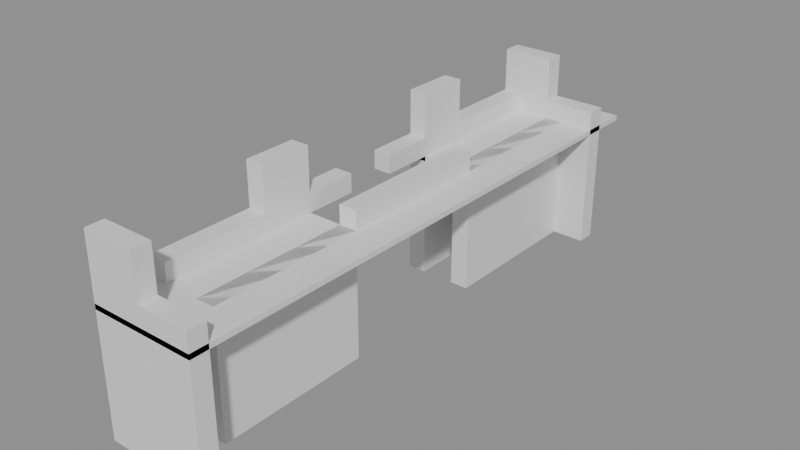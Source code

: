 # Source: building_lego.blend  (saved by Blender 5.0.119; exported with 4.5.12 LTS)
import bpy
from mathutils import Matrix  # noqa: F401  (used for matrix-valued properties, if any)

bpy.ops.wm.read_factory_settings(use_empty=True)
scene = bpy.context.scene
scene.name = 'Scene'

# ---- collections
col_01_paredes_externas = bpy.data.collections.new('01_Paredes_Externas'); scene.collection.children.link(col_01_paredes_externas)
col_03_pisos_escadas = bpy.data.collections.new('03_Pisos_Escadas'); scene.collection.children.link(col_03_pisos_escadas)

# ---- materials (node trees are filled in below, after node groups)
mat_mat_parede_externa = bpy.data.materials.new('Mat_Parede_Externa')
mat_mat_pisos = bpy.data.materials.new('Mat_Pisos')

# ---- material node trees
mat_mat_parede_externa.use_nodes = True; mat_mat_parede_externa.node_tree.nodes.clear()
_N = mat_mat_parede_externa.node_tree.nodes; _L = mat_mat_parede_externa.node_tree.links
n0 = _N.new('ShaderNodeBsdfPrincipled'); n0.name = 'BSDF - Pré-fundamentado'; n0.location = (-200, 100)
n1 = _N.new('ShaderNodeOutputMaterial'); n1.name = 'Saída de material'; n1.location = (200, 100)
_L.new(n0.outputs[0], n1.inputs[0])
n1.is_active_output = True
mat_mat_pisos.use_nodes = True; mat_mat_pisos.node_tree.nodes.clear()
_N = mat_mat_pisos.node_tree.nodes; _L = mat_mat_pisos.node_tree.links
n0 = _N.new('ShaderNodeBsdfPrincipled'); n0.name = 'BSDF - Pré-fundamentado'; n0.location = (-200, 100)
n1 = _N.new('ShaderNodeOutputMaterial'); n1.name = 'Saída de material'; n1.location = (200, 100)
_L.new(n0.outputs[0], n1.inputs[0])
n1.is_active_output = True

# ---- meshes
me_bloco_sandstone_wall_1614_1718_z30 = bpy.data.meshes.new('Bloco_sandstone_wall_1614_1718_z30')
me_bloco_sandstone_wall_1614_1718_z30.from_pydata([(-0.5, -0.175, -1.2), (0.5, -0.175, -1.2), (0.5, 0.175, -1.2), (-0.5, 0.175, -1.2), (-0.5, -0.175, 1.2), (0.5, -0.175, 1.2), (0.5, 0.175, 1.2), (-0.5, 0.175, 1.2)], [], [(0, 1, 2, 3), (4, 7, 6, 5), (0, 4, 5, 1), (2, 6, 7, 3), (0, 3, 7, 4), (1, 5, 6, 2)])
me_bloco_sandstone_wall_1614_1718_z30.materials.append(mat_mat_parede_externa)
me_bloco_sandstone_wall_1614_1718_z30.update()
me_bloco_sandstone_wall_1614_1718_z50 = bpy.data.meshes.new('Bloco_sandstone_wall_1614_1718_z50')
me_bloco_sandstone_wall_1614_1718_z50.from_pydata([(-0.5, -0.175, -0.6), (0.5, -0.175, -0.6), (0.5, 0.175, -0.6), (-0.5, 0.175, -0.6), (-0.5, -0.175, 0.6), (0.5, -0.175, 0.6), (0.5, 0.175, 0.6), (-0.5, 0.175, 0.6)], [], [(0, 1, 2, 3), (4, 7, 6, 5), (0, 4, 5, 1), (2, 6, 7, 3), (0, 3, 7, 4), (1, 5, 6, 2)])
me_bloco_sandstone_wall_1614_1718_z50.materials.append(mat_mat_parede_externa)
me_bloco_sandstone_wall_1614_1718_z50.update()
me_bloco_sandstone_wall_1615_1718_z30 = bpy.data.meshes.new('Bloco_sandstone_wall_1615_1718_z30')
me_bloco_sandstone_wall_1615_1718_z30.from_pydata([(-0.5, -0.175, -1.2), (0.5, -0.175, -1.2), (0.5, 0.175, -1.2), (-0.5, 0.175, -1.2), (-0.5, -0.175, 1.2), (0.5, -0.175, 1.2), (0.5, 0.175, 1.2), (-0.5, 0.175, 1.2)], [], [(0, 1, 2, 3), (4, 7, 6, 5), (0, 4, 5, 1), (2, 6, 7, 3), (0, 3, 7, 4), (1, 5, 6, 2)])
me_bloco_sandstone_wall_1615_1718_z30.materials.append(mat_mat_parede_externa)
me_bloco_sandstone_wall_1615_1718_z30.update()
me_bloco_sandstone_wall_1615_1718_z50 = bpy.data.meshes.new('Bloco_sandstone_wall_1615_1718_z50')
me_bloco_sandstone_wall_1615_1718_z50.from_pydata([(-0.5, -0.175, -0.18), (0.5, -0.175, -0.18), (0.5, 0.175, -0.18), (-0.5, 0.175, -0.18), (-0.5, -0.175, 0.18), (0.5, -0.175, 0.18), (0.5, 0.175, 0.18), (-0.5, 0.175, 0.18)], [], [(0, 1, 2, 3), (4, 7, 6, 5), (0, 4, 5, 1), (2, 6, 7, 3), (0, 3, 7, 4), (1, 5, 6, 2)])
me_bloco_sandstone_wall_1615_1718_z50.materials.append(mat_mat_parede_externa)
me_bloco_sandstone_wall_1615_1718_z50.update()
me_bloco_sandstone_wall_1614_1728_z30 = bpy.data.meshes.new('Bloco_sandstone_wall_1614_1728_z30')
me_bloco_sandstone_wall_1614_1728_z30.from_pydata([(-0.5, -0.175, -1.2), (0.5, -0.175, -1.2), (0.5, 0.175, -1.2), (-0.5, 0.175, -1.2), (-0.5, -0.175, 1.2), (0.5, -0.175, 1.2), (0.5, 0.175, 1.2), (-0.5, 0.175, 1.2)], [], [(0, 1, 2, 3), (4, 7, 6, 5), (0, 4, 5, 1), (2, 6, 7, 3), (0, 3, 7, 4), (1, 5, 6, 2)])
me_bloco_sandstone_wall_1614_1728_z30.materials.append(mat_mat_parede_externa)
me_bloco_sandstone_wall_1614_1728_z30.update()
me_bloco_sandstone_wall_1614_1728_z50 = bpy.data.meshes.new('Bloco_sandstone_wall_1614_1728_z50')
me_bloco_sandstone_wall_1614_1728_z50.from_pydata([(-0.5, -0.175, -0.6), (0.5, -0.175, -0.6), (0.5, 0.175, -0.6), (-0.5, 0.175, -0.6), (-0.5, -0.175, 0.6), (0.5, -0.175, 0.6), (0.5, 0.175, 0.6), (-0.5, 0.175, 0.6)], [], [(0, 1, 2, 3), (4, 7, 6, 5), (0, 4, 5, 1), (2, 6, 7, 3), (0, 3, 7, 4), (1, 5, 6, 2)])
me_bloco_sandstone_wall_1614_1728_z50.materials.append(mat_mat_parede_externa)
me_bloco_sandstone_wall_1614_1728_z50.update()
me_bloco_sandstone_wall_1615_1728_z30 = bpy.data.meshes.new('Bloco_sandstone_wall_1615_1728_z30')
me_bloco_sandstone_wall_1615_1728_z30.from_pydata([(-0.5, -0.175, -1.2), (0.5, -0.175, -1.2), (0.5, 0.175, -1.2), (-0.5, 0.175, -1.2), (-0.5, -0.175, 1.2), (0.5, -0.175, 1.2), (0.5, 0.175, 1.2), (-0.5, 0.175, 1.2)], [], [(0, 1, 2, 3), (4, 7, 6, 5), (0, 4, 5, 1), (2, 6, 7, 3), (0, 3, 7, 4), (1, 5, 6, 2)])
me_bloco_sandstone_wall_1615_1728_z30.materials.append(mat_mat_parede_externa)
me_bloco_sandstone_wall_1615_1728_z30.update()
me_bloco_sandstone_wall_1615_1728_z50 = bpy.data.meshes.new('Bloco_sandstone_wall_1615_1728_z50')
me_bloco_sandstone_wall_1615_1728_z50.from_pydata([(-0.5, -0.175, -0.18), (0.5, -0.175, -0.18), (0.5, 0.175, -0.18), (-0.5, 0.175, -0.18), (-0.5, -0.175, 0.18), (0.5, -0.175, 0.18), (0.5, 0.175, 0.18), (-0.5, 0.175, 0.18)], [], [(0, 1, 2, 3), (4, 7, 6, 5), (0, 4, 5, 1), (2, 6, 7, 3), (0, 3, 7, 4), (1, 5, 6, 2)])
me_bloco_sandstone_wall_1615_1728_z50.materials.append(mat_mat_parede_externa)
me_bloco_sandstone_wall_1615_1728_z50.update()
me_bloco_sandstone_wall_1614_1719_z30 = bpy.data.meshes.new('Bloco_sandstone_wall_1614_1719_z30')
me_bloco_sandstone_wall_1614_1719_z30.from_pydata([(-0.175, -0.5, -1.2), (0.175, -0.5, -1.2), (0.175, 0.5, -1.2), (-0.175, 0.5, -1.2), (-0.175, -0.5, 1.2), (0.175, -0.5, 1.2), (0.175, 0.5, 1.2), (-0.175, 0.5, 1.2)], [], [(0, 1, 2, 3), (4, 7, 6, 5), (0, 4, 5, 1), (2, 6, 7, 3), (0, 3, 7, 4), (1, 5, 6, 2)])
me_bloco_sandstone_wall_1614_1719_z30.materials.append(mat_mat_parede_externa)
me_bloco_sandstone_wall_1614_1719_z30.update()
me_bloco_sandstone_wall_1614_1719_z50 = bpy.data.meshes.new('Bloco_sandstone_wall_1614_1719_z50')
me_bloco_sandstone_wall_1614_1719_z50.from_pydata([(-0.175, -0.5, -0.18), (0.175, -0.5, -0.18), (0.175, 0.5, -0.18), (-0.175, 0.5, -0.18), (-0.175, -0.5, 0.18), (0.175, -0.5, 0.18), (0.175, 0.5, 0.18), (-0.175, 0.5, 0.18)], [], [(0, 1, 2, 3), (4, 7, 6, 5), (0, 4, 5, 1), (2, 6, 7, 3), (0, 3, 7, 4), (1, 5, 6, 2)])
me_bloco_sandstone_wall_1614_1719_z50.materials.append(mat_mat_parede_externa)
me_bloco_sandstone_wall_1614_1719_z50.update()
me_bloco_sandstone_wall_1614_1720_z30 = bpy.data.meshes.new('Bloco_sandstone_wall_1614_1720_z30')
me_bloco_sandstone_wall_1614_1720_z30.from_pydata([(-0.175, -0.5, -1.2), (0.175, -0.5, -1.2), (0.175, 0.5, -1.2), (-0.175, 0.5, -1.2), (-0.175, -0.5, 1.2), (0.175, -0.5, 1.2), (0.175, 0.5, 1.2), (-0.175, 0.5, 1.2)], [], [(0, 1, 2, 3), (4, 7, 6, 5), (0, 4, 5, 1), (2, 6, 7, 3), (0, 3, 7, 4), (1, 5, 6, 2)])
me_bloco_sandstone_wall_1614_1720_z30.materials.append(mat_mat_parede_externa)
me_bloco_sandstone_wall_1614_1720_z30.update()
me_bloco_sandstone_wall_1614_1720_z50 = bpy.data.meshes.new('Bloco_sandstone_wall_1614_1720_z50')
me_bloco_sandstone_wall_1614_1720_z50.from_pydata([(-0.175, -0.5, -0.18), (0.175, -0.5, -0.18), (0.175, 0.5, -0.18), (-0.175, 0.5, -0.18), (-0.175, -0.5, 0.18), (0.175, -0.5, 0.18), (0.175, 0.5, 0.18), (-0.175, 0.5, 0.18)], [], [(0, 1, 2, 3), (4, 7, 6, 5), (0, 4, 5, 1), (2, 6, 7, 3), (0, 3, 7, 4), (1, 5, 6, 2)])
me_bloco_sandstone_wall_1614_1720_z50.materials.append(mat_mat_parede_externa)
me_bloco_sandstone_wall_1614_1720_z50.update()
me_bloco_sandstone_wall_1614_1721_z30 = bpy.data.meshes.new('Bloco_sandstone_wall_1614_1721_z30')
me_bloco_sandstone_wall_1614_1721_z30.from_pydata([(-0.175, -0.5, -1.2), (0.175, -0.5, -1.2), (0.175, 0.5, -1.2), (-0.175, 0.5, -1.2), (-0.175, -0.5, 1.2), (0.175, -0.5, 1.2), (0.175, 0.5, 1.2), (-0.175, 0.5, 1.2)], [], [(0, 1, 2, 3), (4, 7, 6, 5), (0, 4, 5, 1), (2, 6, 7, 3), (0, 3, 7, 4), (1, 5, 6, 2)])
me_bloco_sandstone_wall_1614_1721_z30.materials.append(mat_mat_parede_externa)
me_bloco_sandstone_wall_1614_1721_z30.update()
me_bloco_sandstone_wall_1614_1721_z50 = bpy.data.meshes.new('Bloco_sandstone_wall_1614_1721_z50')
me_bloco_sandstone_wall_1614_1721_z50.from_pydata([(-0.175, -0.5, -0.6), (0.175, -0.5, -0.6), (0.175, 0.5, -0.6), (-0.175, 0.5, -0.6), (-0.175, -0.5, 0.6), (0.175, -0.5, 0.6), (0.175, 0.5, 0.6), (-0.175, 0.5, 0.6)], [], [(0, 1, 2, 3), (4, 7, 6, 5), (0, 4, 5, 1), (2, 6, 7, 3), (0, 3, 7, 4), (1, 5, 6, 2)])
me_bloco_sandstone_wall_1614_1721_z50.materials.append(mat_mat_parede_externa)
me_bloco_sandstone_wall_1614_1721_z50.update()
me_bloco_sandstone_wall_1614_1722_z50 = bpy.data.meshes.new('Bloco_sandstone_wall_1614_1722_z50')
me_bloco_sandstone_wall_1614_1722_z50.from_pydata([(-0.175, -0.5, -0.18), (0.175, -0.5, -0.18), (0.175, 0.5, -0.18), (-0.175, 0.5, -0.18), (-0.175, -0.5, 0.18), (0.175, -0.5, 0.18), (0.175, 0.5, 0.18), (-0.175, 0.5, 0.18)], [], [(0, 1, 2, 3), (4, 7, 6, 5), (0, 4, 5, 1), (2, 6, 7, 3), (0, 3, 7, 4), (1, 5, 6, 2)])
me_bloco_sandstone_wall_1614_1722_z50.materials.append(mat_mat_parede_externa)
me_bloco_sandstone_wall_1614_1722_z50.update()
me_bloco_sandstone_wall_1614_1724_z50 = bpy.data.meshes.new('Bloco_sandstone_wall_1614_1724_z50')
me_bloco_sandstone_wall_1614_1724_z50.from_pydata([(-0.175, -0.5, -0.18), (0.175, -0.5, -0.18), (0.175, 0.5, -0.18), (-0.175, 0.5, -0.18), (-0.175, -0.5, 0.18), (0.175, -0.5, 0.18), (0.175, 0.5, 0.18), (-0.175, 0.5, 0.18)], [], [(0, 1, 2, 3), (4, 7, 6, 5), (0, 4, 5, 1), (2, 6, 7, 3), (0, 3, 7, 4), (1, 5, 6, 2)])
me_bloco_sandstone_wall_1614_1724_z50.materials.append(mat_mat_parede_externa)
me_bloco_sandstone_wall_1614_1724_z50.update()
me_bloco_sandstone_wall_1614_1725_z30 = bpy.data.meshes.new('Bloco_sandstone_wall_1614_1725_z30')
me_bloco_sandstone_wall_1614_1725_z30.from_pydata([(-0.175, -0.5, -1.2), (0.175, -0.5, -1.2), (0.175, 0.5, -1.2), (-0.175, 0.5, -1.2), (-0.175, -0.5, 1.2), (0.175, -0.5, 1.2), (0.175, 0.5, 1.2), (-0.175, 0.5, 1.2)], [], [(0, 1, 2, 3), (4, 7, 6, 5), (0, 4, 5, 1), (2, 6, 7, 3), (0, 3, 7, 4), (1, 5, 6, 2)])
me_bloco_sandstone_wall_1614_1725_z30.materials.append(mat_mat_parede_externa)
me_bloco_sandstone_wall_1614_1725_z30.update()
me_bloco_sandstone_wall_1614_1725_z50 = bpy.data.meshes.new('Bloco_sandstone_wall_1614_1725_z50')
me_bloco_sandstone_wall_1614_1725_z50.from_pydata([(-0.175, -0.5, -0.6), (0.175, -0.5, -0.6), (0.175, 0.5, -0.6), (-0.175, 0.5, -0.6), (-0.175, -0.5, 0.6), (0.175, -0.5, 0.6), (0.175, 0.5, 0.6), (-0.175, 0.5, 0.6)], [], [(0, 1, 2, 3), (4, 7, 6, 5), (0, 4, 5, 1), (2, 6, 7, 3), (0, 3, 7, 4), (1, 5, 6, 2)])
me_bloco_sandstone_wall_1614_1725_z50.materials.append(mat_mat_parede_externa)
me_bloco_sandstone_wall_1614_1725_z50.update()
me_bloco_sandstone_wall_1614_1726_z30 = bpy.data.meshes.new('Bloco_sandstone_wall_1614_1726_z30')
me_bloco_sandstone_wall_1614_1726_z30.from_pydata([(-0.175, -0.5, -1.2), (0.175, -0.5, -1.2), (0.175, 0.5, -1.2), (-0.175, 0.5, -1.2), (-0.175, -0.5, 1.2), (0.175, -0.5, 1.2), (0.175, 0.5, 1.2), (-0.175, 0.5, 1.2)], [], [(0, 1, 2, 3), (4, 7, 6, 5), (0, 4, 5, 1), (2, 6, 7, 3), (0, 3, 7, 4), (1, 5, 6, 2)])
me_bloco_sandstone_wall_1614_1726_z30.materials.append(mat_mat_parede_externa)
me_bloco_sandstone_wall_1614_1726_z30.update()
me_bloco_sandstone_wall_1614_1726_z50 = bpy.data.meshes.new('Bloco_sandstone_wall_1614_1726_z50')
me_bloco_sandstone_wall_1614_1726_z50.from_pydata([(-0.175, -0.5, -0.18), (0.175, -0.5, -0.18), (0.175, 0.5, -0.18), (-0.175, 0.5, -0.18), (-0.175, -0.5, 0.18), (0.175, -0.5, 0.18), (0.175, 0.5, 0.18), (-0.175, 0.5, 0.18)], [], [(0, 1, 2, 3), (4, 7, 6, 5), (0, 4, 5, 1), (2, 6, 7, 3), (0, 3, 7, 4), (1, 5, 6, 2)])
me_bloco_sandstone_wall_1614_1726_z50.materials.append(mat_mat_parede_externa)
me_bloco_sandstone_wall_1614_1726_z50.update()
me_bloco_sandstone_wall_1614_1727_z30 = bpy.data.meshes.new('Bloco_sandstone_wall_1614_1727_z30')
me_bloco_sandstone_wall_1614_1727_z30.from_pydata([(-0.175, -0.5, -1.2), (0.175, -0.5, -1.2), (0.175, 0.5, -1.2), (-0.175, 0.5, -1.2), (-0.175, -0.5, 1.2), (0.175, -0.5, 1.2), (0.175, 0.5, 1.2), (-0.175, 0.5, 1.2)], [], [(0, 1, 2, 3), (4, 7, 6, 5), (0, 4, 5, 1), (2, 6, 7, 3), (0, 3, 7, 4), (1, 5, 6, 2)])
me_bloco_sandstone_wall_1614_1727_z30.materials.append(mat_mat_parede_externa)
me_bloco_sandstone_wall_1614_1727_z30.update()
me_bloco_sandstone_wall_1614_1727_z50 = bpy.data.meshes.new('Bloco_sandstone_wall_1614_1727_z50')
me_bloco_sandstone_wall_1614_1727_z50.from_pydata([(-0.175, -0.5, -0.18), (0.175, -0.5, -0.18), (0.175, 0.5, -0.18), (-0.175, 0.5, -0.18), (-0.175, -0.5, 0.18), (0.175, -0.5, 0.18), (0.175, 0.5, 0.18), (-0.175, 0.5, 0.18)], [], [(0, 1, 2, 3), (4, 7, 6, 5), (0, 4, 5, 1), (2, 6, 7, 3), (0, 3, 7, 4), (1, 5, 6, 2)])
me_bloco_sandstone_wall_1614_1727_z50.materials.append(mat_mat_parede_externa)
me_bloco_sandstone_wall_1614_1727_z50.update()
me_bloco_sandstone_wall_1615_1719_z30 = bpy.data.meshes.new('Bloco_sandstone_wall_1615_1719_z30')
me_bloco_sandstone_wall_1615_1719_z30.from_pydata([(-0.175, -0.5, -1.2), (0.175, -0.5, -1.2), (0.175, 0.5, -1.2), (-0.175, 0.5, -1.2), (-0.175, -0.5, 1.2), (0.175, -0.5, 1.2), (0.175, 0.5, 1.2), (-0.175, 0.5, 1.2)], [], [(0, 1, 2, 3), (4, 7, 6, 5), (0, 4, 5, 1), (2, 6, 7, 3), (0, 3, 7, 4), (1, 5, 6, 2)])
me_bloco_sandstone_wall_1615_1719_z30.materials.append(mat_mat_parede_externa)
me_bloco_sandstone_wall_1615_1719_z30.update()
me_bloco_sandstone_wall_1615_1720_z30 = bpy.data.meshes.new('Bloco_sandstone_wall_1615_1720_z30')
me_bloco_sandstone_wall_1615_1720_z30.from_pydata([(-0.175, -0.5, -1.2), (0.175, -0.5, -1.2), (0.175, 0.5, -1.2), (-0.175, 0.5, -1.2), (-0.175, -0.5, 1.2), (0.175, -0.5, 1.2), (0.175, 0.5, 1.2), (-0.175, 0.5, 1.2)], [], [(0, 1, 2, 3), (4, 7, 6, 5), (0, 4, 5, 1), (2, 6, 7, 3), (0, 3, 7, 4), (1, 5, 6, 2)])
me_bloco_sandstone_wall_1615_1720_z30.materials.append(mat_mat_parede_externa)
me_bloco_sandstone_wall_1615_1720_z30.update()
me_bloco_sandstone_wall_1615_1721_z30 = bpy.data.meshes.new('Bloco_sandstone_wall_1615_1721_z30')
me_bloco_sandstone_wall_1615_1721_z30.from_pydata([(-0.175, -0.5, -1.2), (0.175, -0.5, -1.2), (0.175, 0.5, -1.2), (-0.175, 0.5, -1.2), (-0.175, -0.5, 1.2), (0.175, -0.5, 1.2), (0.175, 0.5, 1.2), (-0.175, 0.5, 1.2)], [], [(0, 1, 2, 3), (4, 7, 6, 5), (0, 4, 5, 1), (2, 6, 7, 3), (0, 3, 7, 4), (1, 5, 6, 2)])
me_bloco_sandstone_wall_1615_1721_z30.materials.append(mat_mat_parede_externa)
me_bloco_sandstone_wall_1615_1721_z30.update()
me_bloco_sandstone_wall_1615_1722_z50 = bpy.data.meshes.new('Bloco_sandstone_wall_1615_1722_z50')
me_bloco_sandstone_wall_1615_1722_z50.from_pydata([(-0.175, -0.5, -0.18), (0.175, -0.5, -0.18), (0.175, 0.5, -0.18), (-0.175, 0.5, -0.18), (-0.175, -0.5, 0.18), (0.175, -0.5, 0.18), (0.175, 0.5, 0.18), (-0.175, 0.5, 0.18)], [], [(0, 1, 2, 3), (4, 7, 6, 5), (0, 4, 5, 1), (2, 6, 7, 3), (0, 3, 7, 4), (1, 5, 6, 2)])
me_bloco_sandstone_wall_1615_1722_z50.materials.append(mat_mat_parede_externa)
me_bloco_sandstone_wall_1615_1722_z50.update()
me_bloco_sandstone_wall_1615_1723_z50 = bpy.data.meshes.new('Bloco_sandstone_wall_1615_1723_z50')
me_bloco_sandstone_wall_1615_1723_z50.from_pydata([(-0.175, -0.5, -0.18), (0.175, -0.5, -0.18), (0.175, 0.5, -0.18), (-0.175, 0.5, -0.18), (-0.175, -0.5, 0.18), (0.175, -0.5, 0.18), (0.175, 0.5, 0.18), (-0.175, 0.5, 0.18)], [], [(0, 1, 2, 3), (4, 7, 6, 5), (0, 4, 5, 1), (2, 6, 7, 3), (0, 3, 7, 4), (1, 5, 6, 2)])
me_bloco_sandstone_wall_1615_1723_z50.materials.append(mat_mat_parede_externa)
me_bloco_sandstone_wall_1615_1723_z50.update()
me_bloco_sandstone_wall_1615_1724_z50 = bpy.data.meshes.new('Bloco_sandstone_wall_1615_1724_z50')
me_bloco_sandstone_wall_1615_1724_z50.from_pydata([(-0.175, -0.5, -0.18), (0.175, -0.5, -0.18), (0.175, 0.5, -0.18), (-0.175, 0.5, -0.18), (-0.175, -0.5, 0.18), (0.175, -0.5, 0.18), (0.175, 0.5, 0.18), (-0.175, 0.5, 0.18)], [], [(0, 1, 2, 3), (4, 7, 6, 5), (0, 4, 5, 1), (2, 6, 7, 3), (0, 3, 7, 4), (1, 5, 6, 2)])
me_bloco_sandstone_wall_1615_1724_z50.materials.append(mat_mat_parede_externa)
me_bloco_sandstone_wall_1615_1724_z50.update()
me_bloco_sandstone_wall_1615_1725_z30 = bpy.data.meshes.new('Bloco_sandstone_wall_1615_1725_z30')
me_bloco_sandstone_wall_1615_1725_z30.from_pydata([(-0.175, -0.5, -1.2), (0.175, -0.5, -1.2), (0.175, 0.5, -1.2), (-0.175, 0.5, -1.2), (-0.175, -0.5, 1.2), (0.175, -0.5, 1.2), (0.175, 0.5, 1.2), (-0.175, 0.5, 1.2)], [], [(0, 1, 2, 3), (4, 7, 6, 5), (0, 4, 5, 1), (2, 6, 7, 3), (0, 3, 7, 4), (1, 5, 6, 2)])
me_bloco_sandstone_wall_1615_1725_z30.materials.append(mat_mat_parede_externa)
me_bloco_sandstone_wall_1615_1725_z30.update()
me_bloco_sandstone_wall_1615_1726_z30 = bpy.data.meshes.new('Bloco_sandstone_wall_1615_1726_z30')
me_bloco_sandstone_wall_1615_1726_z30.from_pydata([(-0.175, -0.5, -1.2), (0.175, -0.5, -1.2), (0.175, 0.5, -1.2), (-0.175, 0.5, -1.2), (-0.175, -0.5, 1.2), (0.175, -0.5, 1.2), (0.175, 0.5, 1.2), (-0.175, 0.5, 1.2)], [], [(0, 1, 2, 3), (4, 7, 6, 5), (0, 4, 5, 1), (2, 6, 7, 3), (0, 3, 7, 4), (1, 5, 6, 2)])
me_bloco_sandstone_wall_1615_1726_z30.materials.append(mat_mat_parede_externa)
me_bloco_sandstone_wall_1615_1726_z30.update()
me_bloco_sandstone_wall_1615_1727_z30 = bpy.data.meshes.new('Bloco_sandstone_wall_1615_1727_z30')
me_bloco_sandstone_wall_1615_1727_z30.from_pydata([(-0.175, -0.5, -1.2), (0.175, -0.5, -1.2), (0.175, 0.5, -1.2), (-0.175, 0.5, -1.2), (-0.175, -0.5, 1.2), (0.175, -0.5, 1.2), (0.175, 0.5, 1.2), (-0.175, 0.5, 1.2)], [], [(0, 1, 2, 3), (4, 7, 6, 5), (0, 4, 5, 1), (2, 6, 7, 3), (0, 3, 7, 4), (1, 5, 6, 2)])
me_bloco_sandstone_wall_1615_1727_z30.materials.append(mat_mat_parede_externa)
me_bloco_sandstone_wall_1615_1727_z30.update()
me_piso_wooden_planks_1614_1718_z50 = bpy.data.meshes.new('Piso_wooden_planks_1614_1718_z50')
me_piso_wooden_planks_1614_1718_z50.from_pydata([(-0.5, -0.5, -0.05), (0.5, -0.5, -0.05), (0.5, 0.5, -0.05), (-0.5, 0.5, -0.05), (-0.5, -0.5, 0.05), (0.5, -0.5, 0.05), (0.5, 0.5, 0.05), (-0.5, 0.5, 0.05)], [], [(0, 1, 2, 3), (4, 7, 6, 5), (0, 4, 5, 1), (2, 6, 7, 3), (0, 3, 7, 4), (1, 5, 6, 2)])
me_piso_wooden_planks_1614_1718_z50.materials.append(mat_mat_pisos)
me_piso_wooden_planks_1614_1718_z50.update()
me_piso_wooden_planks_1615_1718_z50 = bpy.data.meshes.new('Piso_wooden_planks_1615_1718_z50')
me_piso_wooden_planks_1615_1718_z50.from_pydata([(-0.5, -0.5, -0.05), (0.5, -0.5, -0.05), (0.5, 0.5, -0.05), (-0.5, 0.5, -0.05), (-0.5, -0.5, 0.05), (0.5, -0.5, 0.05), (0.5, 0.5, 0.05), (-0.5, 0.5, 0.05)], [], [(0, 1, 2, 3), (4, 7, 6, 5), (0, 4, 5, 1), (2, 6, 7, 3), (0, 3, 7, 4), (1, 5, 6, 2)])
me_piso_wooden_planks_1615_1718_z50.materials.append(mat_mat_pisos)
me_piso_wooden_planks_1615_1718_z50.update()
me_piso_wooden_planks_1614_1719_z50 = bpy.data.meshes.new('Piso_wooden_planks_1614_1719_z50')
me_piso_wooden_planks_1614_1719_z50.from_pydata([(-0.5, -0.5, -0.05), (0.5, -0.5, -0.05), (0.5, 0.5, -0.05), (-0.5, 0.5, -0.05), (-0.5, -0.5, 0.05), (0.5, -0.5, 0.05), (0.5, 0.5, 0.05), (-0.5, 0.5, 0.05)], [], [(0, 1, 2, 3), (4, 7, 6, 5), (0, 4, 5, 1), (2, 6, 7, 3), (0, 3, 7, 4), (1, 5, 6, 2)])
me_piso_wooden_planks_1614_1719_z50.materials.append(mat_mat_pisos)
me_piso_wooden_planks_1614_1719_z50.update()
me_piso_wooden_planks_1615_1719_z50 = bpy.data.meshes.new('Piso_wooden_planks_1615_1719_z50')
me_piso_wooden_planks_1615_1719_z50.from_pydata([(-0.5, -0.5, -0.05), (0.5, -0.5, -0.05), (0.5, 0.5, -0.05), (-0.5, 0.5, -0.05), (-0.5, -0.5, 0.05), (0.5, -0.5, 0.05), (0.5, 0.5, 0.05), (-0.5, 0.5, 0.05)], [], [(0, 1, 2, 3), (4, 7, 6, 5), (0, 4, 5, 1), (2, 6, 7, 3), (0, 3, 7, 4), (1, 5, 6, 2)])
me_piso_wooden_planks_1615_1719_z50.materials.append(mat_mat_pisos)
me_piso_wooden_planks_1615_1719_z50.update()
me_piso_wooden_planks_1614_1720_z50 = bpy.data.meshes.new('Piso_wooden_planks_1614_1720_z50')
me_piso_wooden_planks_1614_1720_z50.from_pydata([(-0.5, -0.5, -0.05), (0.5, -0.5, -0.05), (0.5, 0.5, -0.05), (-0.5, 0.5, -0.05), (-0.5, -0.5, 0.05), (0.5, -0.5, 0.05), (0.5, 0.5, 0.05), (-0.5, 0.5, 0.05)], [], [(0, 1, 2, 3), (4, 7, 6, 5), (0, 4, 5, 1), (2, 6, 7, 3), (0, 3, 7, 4), (1, 5, 6, 2)])
me_piso_wooden_planks_1614_1720_z50.materials.append(mat_mat_pisos)
me_piso_wooden_planks_1614_1720_z50.update()
me_piso_wooden_planks_1615_1720_z50 = bpy.data.meshes.new('Piso_wooden_planks_1615_1720_z50')
me_piso_wooden_planks_1615_1720_z50.from_pydata([(-0.5, -0.5, -0.05), (0.5, -0.5, -0.05), (0.5, 0.5, -0.05), (-0.5, 0.5, -0.05), (-0.5, -0.5, 0.05), (0.5, -0.5, 0.05), (0.5, 0.5, 0.05), (-0.5, 0.5, 0.05)], [], [(0, 1, 2, 3), (4, 7, 6, 5), (0, 4, 5, 1), (2, 6, 7, 3), (0, 3, 7, 4), (1, 5, 6, 2)])
me_piso_wooden_planks_1615_1720_z50.materials.append(mat_mat_pisos)
me_piso_wooden_planks_1615_1720_z50.update()
me_piso_wooden_planks_1614_1721_z50 = bpy.data.meshes.new('Piso_wooden_planks_1614_1721_z50')
me_piso_wooden_planks_1614_1721_z50.from_pydata([(-0.5, -0.5, -0.05), (0.5, -0.5, -0.05), (0.5, 0.5, -0.05), (-0.5, 0.5, -0.05), (-0.5, -0.5, 0.05), (0.5, -0.5, 0.05), (0.5, 0.5, 0.05), (-0.5, 0.5, 0.05)], [], [(0, 1, 2, 3), (4, 7, 6, 5), (0, 4, 5, 1), (2, 6, 7, 3), (0, 3, 7, 4), (1, 5, 6, 2)])
me_piso_wooden_planks_1614_1721_z50.materials.append(mat_mat_pisos)
me_piso_wooden_planks_1614_1721_z50.update()
me_piso_wooden_planks_1615_1721_z50 = bpy.data.meshes.new('Piso_wooden_planks_1615_1721_z50')
me_piso_wooden_planks_1615_1721_z50.from_pydata([(-0.5, -0.5, -0.05), (0.5, -0.5, -0.05), (0.5, 0.5, -0.05), (-0.5, 0.5, -0.05), (-0.5, -0.5, 0.05), (0.5, -0.5, 0.05), (0.5, 0.5, 0.05), (-0.5, 0.5, 0.05)], [], [(0, 1, 2, 3), (4, 7, 6, 5), (0, 4, 5, 1), (2, 6, 7, 3), (0, 3, 7, 4), (1, 5, 6, 2)])
me_piso_wooden_planks_1615_1721_z50.materials.append(mat_mat_pisos)
me_piso_wooden_planks_1615_1721_z50.update()
me_piso_wooden_planks_1615_1722_z50 = bpy.data.meshes.new('Piso_wooden_planks_1615_1722_z50')
me_piso_wooden_planks_1615_1722_z50.from_pydata([(-0.5, -0.5, -0.05), (0.5, -0.5, -0.05), (0.5, 0.5, -0.05), (-0.5, 0.5, -0.05), (-0.5, -0.5, 0.05), (0.5, -0.5, 0.05), (0.5, 0.5, 0.05), (-0.5, 0.5, 0.05)], [], [(0, 1, 2, 3), (4, 7, 6, 5), (0, 4, 5, 1), (2, 6, 7, 3), (0, 3, 7, 4), (1, 5, 6, 2)])
me_piso_wooden_planks_1615_1722_z50.materials.append(mat_mat_pisos)
me_piso_wooden_planks_1615_1722_z50.update()
me_piso_wooden_planks_1615_1723_z50 = bpy.data.meshes.new('Piso_wooden_planks_1615_1723_z50')
me_piso_wooden_planks_1615_1723_z50.from_pydata([(-0.5, -0.5, -0.05), (0.5, -0.5, -0.05), (0.5, 0.5, -0.05), (-0.5, 0.5, -0.05), (-0.5, -0.5, 0.05), (0.5, -0.5, 0.05), (0.5, 0.5, 0.05), (-0.5, 0.5, 0.05)], [], [(0, 1, 2, 3), (4, 7, 6, 5), (0, 4, 5, 1), (2, 6, 7, 3), (0, 3, 7, 4), (1, 5, 6, 2)])
me_piso_wooden_planks_1615_1723_z50.materials.append(mat_mat_pisos)
me_piso_wooden_planks_1615_1723_z50.update()
me_piso_wooden_planks_1615_1724_z50 = bpy.data.meshes.new('Piso_wooden_planks_1615_1724_z50')
me_piso_wooden_planks_1615_1724_z50.from_pydata([(-0.5, -0.5, -0.05), (0.5, -0.5, -0.05), (0.5, 0.5, -0.05), (-0.5, 0.5, -0.05), (-0.5, -0.5, 0.05), (0.5, -0.5, 0.05), (0.5, 0.5, 0.05), (-0.5, 0.5, 0.05)], [], [(0, 1, 2, 3), (4, 7, 6, 5), (0, 4, 5, 1), (2, 6, 7, 3), (0, 3, 7, 4), (1, 5, 6, 2)])
me_piso_wooden_planks_1615_1724_z50.materials.append(mat_mat_pisos)
me_piso_wooden_planks_1615_1724_z50.update()
me_piso_wooden_planks_1614_1725_z50 = bpy.data.meshes.new('Piso_wooden_planks_1614_1725_z50')
me_piso_wooden_planks_1614_1725_z50.from_pydata([(-0.5, -0.5, -0.05), (0.5, -0.5, -0.05), (0.5, 0.5, -0.05), (-0.5, 0.5, -0.05), (-0.5, -0.5, 0.05), (0.5, -0.5, 0.05), (0.5, 0.5, 0.05), (-0.5, 0.5, 0.05)], [], [(0, 1, 2, 3), (4, 7, 6, 5), (0, 4, 5, 1), (2, 6, 7, 3), (0, 3, 7, 4), (1, 5, 6, 2)])
me_piso_wooden_planks_1614_1725_z50.materials.append(mat_mat_pisos)
me_piso_wooden_planks_1614_1725_z50.update()
me_piso_wooden_planks_1615_1725_z50 = bpy.data.meshes.new('Piso_wooden_planks_1615_1725_z50')
me_piso_wooden_planks_1615_1725_z50.from_pydata([(-0.5, -0.5, -0.05), (0.5, -0.5, -0.05), (0.5, 0.5, -0.05), (-0.5, 0.5, -0.05), (-0.5, -0.5, 0.05), (0.5, -0.5, 0.05), (0.5, 0.5, 0.05), (-0.5, 0.5, 0.05)], [], [(0, 1, 2, 3), (4, 7, 6, 5), (0, 4, 5, 1), (2, 6, 7, 3), (0, 3, 7, 4), (1, 5, 6, 2)])
me_piso_wooden_planks_1615_1725_z50.materials.append(mat_mat_pisos)
me_piso_wooden_planks_1615_1725_z50.update()
me_piso_wooden_planks_1614_1726_z50 = bpy.data.meshes.new('Piso_wooden_planks_1614_1726_z50')
me_piso_wooden_planks_1614_1726_z50.from_pydata([(-0.5, -0.5, -0.05), (0.5, -0.5, -0.05), (0.5, 0.5, -0.05), (-0.5, 0.5, -0.05), (-0.5, -0.5, 0.05), (0.5, -0.5, 0.05), (0.5, 0.5, 0.05), (-0.5, 0.5, 0.05)], [], [(0, 1, 2, 3), (4, 7, 6, 5), (0, 4, 5, 1), (2, 6, 7, 3), (0, 3, 7, 4), (1, 5, 6, 2)])
me_piso_wooden_planks_1614_1726_z50.materials.append(mat_mat_pisos)
me_piso_wooden_planks_1614_1726_z50.update()
me_piso_wooden_planks_1615_1726_z50 = bpy.data.meshes.new('Piso_wooden_planks_1615_1726_z50')
me_piso_wooden_planks_1615_1726_z50.from_pydata([(-0.5, -0.5, -0.05), (0.5, -0.5, -0.05), (0.5, 0.5, -0.05), (-0.5, 0.5, -0.05), (-0.5, -0.5, 0.05), (0.5, -0.5, 0.05), (0.5, 0.5, 0.05), (-0.5, 0.5, 0.05)], [], [(0, 1, 2, 3), (4, 7, 6, 5), (0, 4, 5, 1), (2, 6, 7, 3), (0, 3, 7, 4), (1, 5, 6, 2)])
me_piso_wooden_planks_1615_1726_z50.materials.append(mat_mat_pisos)
me_piso_wooden_planks_1615_1726_z50.update()
me_piso_wooden_planks_1614_1727_z50 = bpy.data.meshes.new('Piso_wooden_planks_1614_1727_z50')
me_piso_wooden_planks_1614_1727_z50.from_pydata([(-0.5, -0.5, -0.05), (0.5, -0.5, -0.05), (0.5, 0.5, -0.05), (-0.5, 0.5, -0.05), (-0.5, -0.5, 0.05), (0.5, -0.5, 0.05), (0.5, 0.5, 0.05), (-0.5, 0.5, 0.05)], [], [(0, 1, 2, 3), (4, 7, 6, 5), (0, 4, 5, 1), (2, 6, 7, 3), (0, 3, 7, 4), (1, 5, 6, 2)])
me_piso_wooden_planks_1614_1727_z50.materials.append(mat_mat_pisos)
me_piso_wooden_planks_1614_1727_z50.update()
me_piso_wooden_planks_1615_1727_z50 = bpy.data.meshes.new('Piso_wooden_planks_1615_1727_z50')
me_piso_wooden_planks_1615_1727_z50.from_pydata([(-0.5, -0.5, -0.05), (0.5, -0.5, -0.05), (0.5, 0.5, -0.05), (-0.5, 0.5, -0.05), (-0.5, -0.5, 0.05), (0.5, -0.5, 0.05), (0.5, 0.5, 0.05), (-0.5, 0.5, 0.05)], [], [(0, 1, 2, 3), (4, 7, 6, 5), (0, 4, 5, 1), (2, 6, 7, 3), (0, 3, 7, 4), (1, 5, 6, 2)])
me_piso_wooden_planks_1615_1727_z50.materials.append(mat_mat_pisos)
me_piso_wooden_planks_1615_1727_z50.update()
me_piso_wooden_planks_1614_1728_z50 = bpy.data.meshes.new('Piso_wooden_planks_1614_1728_z50')
me_piso_wooden_planks_1614_1728_z50.from_pydata([(-0.5, -0.5, -0.05), (0.5, -0.5, -0.05), (0.5, 0.5, -0.05), (-0.5, 0.5, -0.05), (-0.5, -0.5, 0.05), (0.5, -0.5, 0.05), (0.5, 0.5, 0.05), (-0.5, 0.5, 0.05)], [], [(0, 1, 2, 3), (4, 7, 6, 5), (0, 4, 5, 1), (2, 6, 7, 3), (0, 3, 7, 4), (1, 5, 6, 2)])
me_piso_wooden_planks_1614_1728_z50.materials.append(mat_mat_pisos)
me_piso_wooden_planks_1614_1728_z50.update()
me_piso_wooden_planks_1615_1728_z50 = bpy.data.meshes.new('Piso_wooden_planks_1615_1728_z50')
me_piso_wooden_planks_1615_1728_z50.from_pydata([(-0.5, -0.5, -0.05), (0.5, -0.5, -0.05), (0.5, 0.5, -0.05), (-0.5, 0.5, -0.05), (-0.5, -0.5, 0.05), (0.5, -0.5, 0.05), (0.5, 0.5, 0.05), (-0.5, 0.5, 0.05)], [], [(0, 1, 2, 3), (4, 7, 6, 5), (0, 4, 5, 1), (2, 6, 7, 3), (0, 3, 7, 4), (1, 5, 6, 2)])
me_piso_wooden_planks_1615_1728_z50.materials.append(mat_mat_pisos)
me_piso_wooden_planks_1615_1728_z50.update()

# ---- objects
ob_parede_externa_norte_y1718_x1614_1615 = bpy.data.objects.new('Parede_Externa_Norte_Y1718_X1614_1615', None)
ob_bloco_sandstone_wall_1614_1718_z30 = bpy.data.objects.new('Bloco_sandstone_wall_1614_1718_z30', me_bloco_sandstone_wall_1614_1718_z30)
ob_bloco_sandstone_wall_1614_1718_z50 = bpy.data.objects.new('Bloco_sandstone_wall_1614_1718_z50', me_bloco_sandstone_wall_1614_1718_z50)
ob_bloco_sandstone_wall_1615_1718_z30 = bpy.data.objects.new('Bloco_sandstone_wall_1615_1718_z30', me_bloco_sandstone_wall_1615_1718_z30)
ob_bloco_sandstone_wall_1615_1718_z50 = bpy.data.objects.new('Bloco_sandstone_wall_1615_1718_z50', me_bloco_sandstone_wall_1615_1718_z50)
ob_parede_externa_sul_y1728_x1614_1615 = bpy.data.objects.new('Parede_Externa_Sul_Y1728_X1614_1615', None)
ob_bloco_sandstone_wall_1614_1728_z30 = bpy.data.objects.new('Bloco_sandstone_wall_1614_1728_z30', me_bloco_sandstone_wall_1614_1728_z30)
ob_bloco_sandstone_wall_1614_1728_z50 = bpy.data.objects.new('Bloco_sandstone_wall_1614_1728_z50', me_bloco_sandstone_wall_1614_1728_z50)
ob_bloco_sandstone_wall_1615_1728_z30 = bpy.data.objects.new('Bloco_sandstone_wall_1615_1728_z30', me_bloco_sandstone_wall_1615_1728_z30)
ob_bloco_sandstone_wall_1615_1728_z50 = bpy.data.objects.new('Bloco_sandstone_wall_1615_1728_z50', me_bloco_sandstone_wall_1615_1728_z50)
ob_parede_externa_oeste_x1614_y1719_1727 = bpy.data.objects.new('Parede_Externa_Oeste_X1614_Y1719_1727', None)
ob_bloco_sandstone_wall_1614_1719_z30 = bpy.data.objects.new('Bloco_sandstone_wall_1614_1719_z30', me_bloco_sandstone_wall_1614_1719_z30)
ob_bloco_sandstone_wall_1614_1719_z50 = bpy.data.objects.new('Bloco_sandstone_wall_1614_1719_z50', me_bloco_sandstone_wall_1614_1719_z50)
ob_bloco_sandstone_wall_1614_1720_z30 = bpy.data.objects.new('Bloco_sandstone_wall_1614_1720_z30', me_bloco_sandstone_wall_1614_1720_z30)
ob_bloco_sandstone_wall_1614_1720_z50 = bpy.data.objects.new('Bloco_sandstone_wall_1614_1720_z50', me_bloco_sandstone_wall_1614_1720_z50)
ob_bloco_sandstone_wall_1614_1721_z30 = bpy.data.objects.new('Bloco_sandstone_wall_1614_1721_z30', me_bloco_sandstone_wall_1614_1721_z30)
ob_bloco_sandstone_wall_1614_1721_z50 = bpy.data.objects.new('Bloco_sandstone_wall_1614_1721_z50', me_bloco_sandstone_wall_1614_1721_z50)
ob_bloco_sandstone_wall_1614_1722_z50 = bpy.data.objects.new('Bloco_sandstone_wall_1614_1722_z50', me_bloco_sandstone_wall_1614_1722_z50)
ob_bloco_sandstone_wall_1614_1724_z50 = bpy.data.objects.new('Bloco_sandstone_wall_1614_1724_z50', me_bloco_sandstone_wall_1614_1724_z50)
ob_bloco_sandstone_wall_1614_1725_z30 = bpy.data.objects.new('Bloco_sandstone_wall_1614_1725_z30', me_bloco_sandstone_wall_1614_1725_z30)
ob_bloco_sandstone_wall_1614_1725_z50 = bpy.data.objects.new('Bloco_sandstone_wall_1614_1725_z50', me_bloco_sandstone_wall_1614_1725_z50)
ob_bloco_sandstone_wall_1614_1726_z30 = bpy.data.objects.new('Bloco_sandstone_wall_1614_1726_z30', me_bloco_sandstone_wall_1614_1726_z30)
ob_bloco_sandstone_wall_1614_1726_z50 = bpy.data.objects.new('Bloco_sandstone_wall_1614_1726_z50', me_bloco_sandstone_wall_1614_1726_z50)
ob_bloco_sandstone_wall_1614_1727_z30 = bpy.data.objects.new('Bloco_sandstone_wall_1614_1727_z30', me_bloco_sandstone_wall_1614_1727_z30)
ob_bloco_sandstone_wall_1614_1727_z50 = bpy.data.objects.new('Bloco_sandstone_wall_1614_1727_z50', me_bloco_sandstone_wall_1614_1727_z50)
ob_parede_externa_leste_x1615_y1719_1727 = bpy.data.objects.new('Parede_Externa_Leste_X1615_Y1719_1727', None)
ob_bloco_sandstone_wall_1615_1719_z30 = bpy.data.objects.new('Bloco_sandstone_wall_1615_1719_z30', me_bloco_sandstone_wall_1615_1719_z30)
ob_bloco_sandstone_wall_1615_1720_z30 = bpy.data.objects.new('Bloco_sandstone_wall_1615_1720_z30', me_bloco_sandstone_wall_1615_1720_z30)
ob_bloco_sandstone_wall_1615_1721_z30 = bpy.data.objects.new('Bloco_sandstone_wall_1615_1721_z30', me_bloco_sandstone_wall_1615_1721_z30)
ob_bloco_sandstone_wall_1615_1722_z50 = bpy.data.objects.new('Bloco_sandstone_wall_1615_1722_z50', me_bloco_sandstone_wall_1615_1722_z50)
ob_bloco_sandstone_wall_1615_1723_z50 = bpy.data.objects.new('Bloco_sandstone_wall_1615_1723_z50', me_bloco_sandstone_wall_1615_1723_z50)
ob_bloco_sandstone_wall_1615_1724_z50 = bpy.data.objects.new('Bloco_sandstone_wall_1615_1724_z50', me_bloco_sandstone_wall_1615_1724_z50)
ob_bloco_sandstone_wall_1615_1725_z30 = bpy.data.objects.new('Bloco_sandstone_wall_1615_1725_z30', me_bloco_sandstone_wall_1615_1725_z30)
ob_bloco_sandstone_wall_1615_1726_z30 = bpy.data.objects.new('Bloco_sandstone_wall_1615_1726_z30', me_bloco_sandstone_wall_1615_1726_z30)
ob_bloco_sandstone_wall_1615_1727_z30 = bpy.data.objects.new('Bloco_sandstone_wall_1615_1727_z30', me_bloco_sandstone_wall_1615_1727_z30)
ob_pisos_lajes = bpy.data.objects.new('Pisos_Lajes', None)
ob_piso_wooden_planks_1614_1718_z50 = bpy.data.objects.new('Piso_wooden_planks_1614_1718_z50', me_piso_wooden_planks_1614_1718_z50)
ob_piso_wooden_planks_1615_1718_z50 = bpy.data.objects.new('Piso_wooden_planks_1615_1718_z50', me_piso_wooden_planks_1615_1718_z50)
ob_piso_wooden_planks_1614_1719_z50 = bpy.data.objects.new('Piso_wooden_planks_1614_1719_z50', me_piso_wooden_planks_1614_1719_z50)
ob_piso_wooden_planks_1615_1719_z50 = bpy.data.objects.new('Piso_wooden_planks_1615_1719_z50', me_piso_wooden_planks_1615_1719_z50)
ob_piso_wooden_planks_1614_1720_z50 = bpy.data.objects.new('Piso_wooden_planks_1614_1720_z50', me_piso_wooden_planks_1614_1720_z50)
ob_piso_wooden_planks_1615_1720_z50 = bpy.data.objects.new('Piso_wooden_planks_1615_1720_z50', me_piso_wooden_planks_1615_1720_z50)
ob_piso_wooden_planks_1614_1721_z50 = bpy.data.objects.new('Piso_wooden_planks_1614_1721_z50', me_piso_wooden_planks_1614_1721_z50)
ob_piso_wooden_planks_1615_1721_z50 = bpy.data.objects.new('Piso_wooden_planks_1615_1721_z50', me_piso_wooden_planks_1615_1721_z50)
ob_piso_wooden_planks_1615_1722_z50 = bpy.data.objects.new('Piso_wooden_planks_1615_1722_z50', me_piso_wooden_planks_1615_1722_z50)
ob_piso_wooden_planks_1615_1723_z50 = bpy.data.objects.new('Piso_wooden_planks_1615_1723_z50', me_piso_wooden_planks_1615_1723_z50)
ob_piso_wooden_planks_1615_1724_z50 = bpy.data.objects.new('Piso_wooden_planks_1615_1724_z50', me_piso_wooden_planks_1615_1724_z50)
ob_piso_wooden_planks_1614_1725_z50 = bpy.data.objects.new('Piso_wooden_planks_1614_1725_z50', me_piso_wooden_planks_1614_1725_z50)
ob_piso_wooden_planks_1615_1725_z50 = bpy.data.objects.new('Piso_wooden_planks_1615_1725_z50', me_piso_wooden_planks_1615_1725_z50)
ob_piso_wooden_planks_1614_1726_z50 = bpy.data.objects.new('Piso_wooden_planks_1614_1726_z50', me_piso_wooden_planks_1614_1726_z50)
ob_piso_wooden_planks_1615_1726_z50 = bpy.data.objects.new('Piso_wooden_planks_1615_1726_z50', me_piso_wooden_planks_1615_1726_z50)
ob_piso_wooden_planks_1614_1727_z50 = bpy.data.objects.new('Piso_wooden_planks_1614_1727_z50', me_piso_wooden_planks_1614_1727_z50)
ob_piso_wooden_planks_1615_1727_z50 = bpy.data.objects.new('Piso_wooden_planks_1615_1727_z50', me_piso_wooden_planks_1615_1727_z50)
ob_piso_wooden_planks_1614_1728_z50 = bpy.data.objects.new('Piso_wooden_planks_1614_1728_z50', me_piso_wooden_planks_1614_1728_z50)
ob_piso_wooden_planks_1615_1728_z50 = bpy.data.objects.new('Piso_wooden_planks_1615_1728_z50', me_piso_wooden_planks_1615_1728_z50)

# ---- transforms, parenting, visibility, modifiers, constraints
ob_parede_externa_norte_y1718_x1614_1615.location = (0.0, -5.0, 0.0)
ob_parede_externa_norte_y1718_x1614_1615.empty_display_type = 'CUBE'
ob_bloco_sandstone_wall_1614_1718_z30.parent = ob_parede_externa_norte_y1718_x1614_1615
ob_bloco_sandstone_wall_1614_1718_z30.matrix_parent_inverse = Matrix(((1.0, -0.0, 0.0, -0.0), (-0.0, 1.0, -0.0, 5.0), (0.0, -0.0, 1.0, -0.0), (-0.0, 0.0, -0.0, 1.0)))
ob_bloco_sandstone_wall_1614_1718_z30.location = (-0.5, -5.325, 1.2)
ob_bloco_sandstone_wall_1614_1718_z50.parent = ob_parede_externa_norte_y1718_x1614_1615
ob_bloco_sandstone_wall_1614_1718_z50.matrix_parent_inverse = Matrix(((1.0, -0.0, 0.0, -0.0), (-0.0, 1.0, -0.0, 5.0), (0.0, -0.0, 1.0, -0.0), (-0.0, 0.0, -0.0, 1.0)))
ob_bloco_sandstone_wall_1614_1718_z50.location = (-0.5, -5.325, 3.0)
ob_bloco_sandstone_wall_1615_1718_z30.parent = ob_parede_externa_norte_y1718_x1614_1615
ob_bloco_sandstone_wall_1615_1718_z30.matrix_parent_inverse = Matrix(((1.0, -0.0, 0.0, -0.0), (-0.0, 1.0, -0.0, 5.0), (0.0, -0.0, 1.0, -0.0), (-0.0, 0.0, -0.0, 1.0)))
ob_bloco_sandstone_wall_1615_1718_z30.location = (0.5, -5.325, 1.2)
ob_bloco_sandstone_wall_1615_1718_z50.parent = ob_parede_externa_norte_y1718_x1614_1615
ob_bloco_sandstone_wall_1615_1718_z50.matrix_parent_inverse = Matrix(((1.0, -0.0, 0.0, -0.0), (-0.0, 1.0, -0.0, 5.0), (0.0, -0.0, 1.0, -0.0), (-0.0, 0.0, -0.0, 1.0)))
ob_bloco_sandstone_wall_1615_1718_z50.location = (0.5, -5.325, 2.58)
ob_parede_externa_sul_y1728_x1614_1615.location = (0.0, 5.0, 0.0)
ob_parede_externa_sul_y1728_x1614_1615.empty_display_type = 'CUBE'
ob_bloco_sandstone_wall_1614_1728_z30.parent = ob_parede_externa_sul_y1728_x1614_1615
ob_bloco_sandstone_wall_1614_1728_z30.matrix_parent_inverse = Matrix(((1.0, -0.0, 0.0, -0.0), (-0.0, 1.0, -0.0, -5.0), (0.0, -0.0, 1.0, -0.0), (-0.0, 0.0, -0.0, 1.0)))
ob_bloco_sandstone_wall_1614_1728_z30.location = (-0.5, 4.675, 1.2)
ob_bloco_sandstone_wall_1614_1728_z50.parent = ob_parede_externa_sul_y1728_x1614_1615
ob_bloco_sandstone_wall_1614_1728_z50.matrix_parent_inverse = Matrix(((1.0, -0.0, 0.0, -0.0), (-0.0, 1.0, -0.0, -5.0), (0.0, -0.0, 1.0, -0.0), (-0.0, 0.0, -0.0, 1.0)))
ob_bloco_sandstone_wall_1614_1728_z50.location = (-0.5, 4.675, 3.0)
ob_bloco_sandstone_wall_1615_1728_z30.parent = ob_parede_externa_sul_y1728_x1614_1615
ob_bloco_sandstone_wall_1615_1728_z30.matrix_parent_inverse = Matrix(((1.0, -0.0, 0.0, -0.0), (-0.0, 1.0, -0.0, -5.0), (0.0, -0.0, 1.0, -0.0), (-0.0, 0.0, -0.0, 1.0)))
ob_bloco_sandstone_wall_1615_1728_z30.location = (0.5, 4.675, 1.2)
ob_bloco_sandstone_wall_1615_1728_z50.parent = ob_parede_externa_sul_y1728_x1614_1615
ob_bloco_sandstone_wall_1615_1728_z50.matrix_parent_inverse = Matrix(((1.0, -0.0, 0.0, -0.0), (-0.0, 1.0, -0.0, -5.0), (0.0, -0.0, 1.0, -0.0), (-0.0, 0.0, -0.0, 1.0)))
ob_bloco_sandstone_wall_1615_1728_z50.location = (0.5, 4.675, 2.58)
ob_parede_externa_oeste_x1614_y1719_1727.location = (-0.5, 0.0, 0.0)
ob_parede_externa_oeste_x1614_y1719_1727.empty_display_type = 'CUBE'
ob_bloco_sandstone_wall_1614_1719_z30.parent = ob_parede_externa_oeste_x1614_y1719_1727
ob_bloco_sandstone_wall_1614_1719_z30.matrix_parent_inverse = Matrix(((1.0, -0.0, 0.0, 0.5), (-0.0, 1.0, -0.0, 0.0), (0.0, -0.0, 1.0, -0.0), (-0.0, 0.0, -0.0, 1.0)))
ob_bloco_sandstone_wall_1614_1719_z30.location = (-0.825, -4.0, 1.2)
ob_bloco_sandstone_wall_1614_1719_z50.parent = ob_parede_externa_oeste_x1614_y1719_1727
ob_bloco_sandstone_wall_1614_1719_z50.matrix_parent_inverse = Matrix(((1.0, -0.0, 0.0, 0.5), (-0.0, 1.0, -0.0, 0.0), (0.0, -0.0, 1.0, -0.0), (-0.0, 0.0, -0.0, 1.0)))
ob_bloco_sandstone_wall_1614_1719_z50.location = (-0.825, -4.0, 2.58)
ob_bloco_sandstone_wall_1614_1720_z30.parent = ob_parede_externa_oeste_x1614_y1719_1727
ob_bloco_sandstone_wall_1614_1720_z30.matrix_parent_inverse = Matrix(((1.0, -0.0, 0.0, 0.5), (-0.0, 1.0, -0.0, 0.0), (0.0, -0.0, 1.0, -0.0), (-0.0, 0.0, -0.0, 1.0)))
ob_bloco_sandstone_wall_1614_1720_z30.location = (-0.825, -3.0, 1.2)
ob_bloco_sandstone_wall_1614_1720_z50.parent = ob_parede_externa_oeste_x1614_y1719_1727
ob_bloco_sandstone_wall_1614_1720_z50.matrix_parent_inverse = Matrix(((1.0, -0.0, 0.0, 0.5), (-0.0, 1.0, -0.0, 0.0), (0.0, -0.0, 1.0, -0.0), (-0.0, 0.0, -0.0, 1.0)))
ob_bloco_sandstone_wall_1614_1720_z50.location = (-0.825, -3.0, 2.58)
ob_bloco_sandstone_wall_1614_1721_z30.parent = ob_parede_externa_oeste_x1614_y1719_1727
ob_bloco_sandstone_wall_1614_1721_z30.matrix_parent_inverse = Matrix(((1.0, -0.0, 0.0, 0.5), (-0.0, 1.0, -0.0, 0.0), (0.0, -0.0, 1.0, -0.0), (-0.0, 0.0, -0.0, 1.0)))
ob_bloco_sandstone_wall_1614_1721_z30.location = (-0.825, -2.0, 1.2)
ob_bloco_sandstone_wall_1614_1721_z50.parent = ob_parede_externa_oeste_x1614_y1719_1727
ob_bloco_sandstone_wall_1614_1721_z50.matrix_parent_inverse = Matrix(((1.0, -0.0, 0.0, 0.5), (-0.0, 1.0, -0.0, 0.0), (0.0, -0.0, 1.0, -0.0), (-0.0, 0.0, -0.0, 1.0)))
ob_bloco_sandstone_wall_1614_1721_z50.location = (-0.825, -2.0, 3.0)
ob_bloco_sandstone_wall_1614_1722_z50.parent = ob_parede_externa_oeste_x1614_y1719_1727
ob_bloco_sandstone_wall_1614_1722_z50.matrix_parent_inverse = Matrix(((1.0, -0.0, 0.0, 0.5), (-0.0, 1.0, -0.0, 0.0), (0.0, -0.0, 1.0, -0.0), (-0.0, 0.0, -0.0, 1.0)))
ob_bloco_sandstone_wall_1614_1722_z50.location = (-0.825, -1.0, 2.58)
ob_bloco_sandstone_wall_1614_1724_z50.parent = ob_parede_externa_oeste_x1614_y1719_1727
ob_bloco_sandstone_wall_1614_1724_z50.matrix_parent_inverse = Matrix(((1.0, -0.0, 0.0, 0.5), (-0.0, 1.0, -0.0, 0.0), (0.0, -0.0, 1.0, -0.0), (-0.0, 0.0, -0.0, 1.0)))
ob_bloco_sandstone_wall_1614_1724_z50.location = (-0.825, 1.0, 2.58)
ob_bloco_sandstone_wall_1614_1725_z30.parent = ob_parede_externa_oeste_x1614_y1719_1727
ob_bloco_sandstone_wall_1614_1725_z30.matrix_parent_inverse = Matrix(((1.0, -0.0, 0.0, 0.5), (-0.0, 1.0, -0.0, 0.0), (0.0, -0.0, 1.0, -0.0), (-0.0, 0.0, -0.0, 1.0)))
ob_bloco_sandstone_wall_1614_1725_z30.location = (-0.825, 2.0, 1.2)
ob_bloco_sandstone_wall_1614_1725_z50.parent = ob_parede_externa_oeste_x1614_y1719_1727
ob_bloco_sandstone_wall_1614_1725_z50.matrix_parent_inverse = Matrix(((1.0, -0.0, 0.0, 0.5), (-0.0, 1.0, -0.0, 0.0), (0.0, -0.0, 1.0, -0.0), (-0.0, 0.0, -0.0, 1.0)))
ob_bloco_sandstone_wall_1614_1725_z50.location = (-0.825, 2.0, 3.0)
ob_bloco_sandstone_wall_1614_1726_z30.parent = ob_parede_externa_oeste_x1614_y1719_1727
ob_bloco_sandstone_wall_1614_1726_z30.matrix_parent_inverse = Matrix(((1.0, -0.0, 0.0, 0.5), (-0.0, 1.0, -0.0, 0.0), (0.0, -0.0, 1.0, -0.0), (-0.0, 0.0, -0.0, 1.0)))
ob_bloco_sandstone_wall_1614_1726_z30.location = (-0.825, 3.0, 1.2)
ob_bloco_sandstone_wall_1614_1726_z50.parent = ob_parede_externa_oeste_x1614_y1719_1727
ob_bloco_sandstone_wall_1614_1726_z50.matrix_parent_inverse = Matrix(((1.0, -0.0, 0.0, 0.5), (-0.0, 1.0, -0.0, 0.0), (0.0, -0.0, 1.0, -0.0), (-0.0, 0.0, -0.0, 1.0)))
ob_bloco_sandstone_wall_1614_1726_z50.location = (-0.825, 3.0, 2.58)
ob_bloco_sandstone_wall_1614_1727_z30.parent = ob_parede_externa_oeste_x1614_y1719_1727
ob_bloco_sandstone_wall_1614_1727_z30.matrix_parent_inverse = Matrix(((1.0, -0.0, 0.0, 0.5), (-0.0, 1.0, -0.0, 0.0), (0.0, -0.0, 1.0, -0.0), (-0.0, 0.0, -0.0, 1.0)))
ob_bloco_sandstone_wall_1614_1727_z30.location = (-0.825, 4.0, 1.2)
ob_bloco_sandstone_wall_1614_1727_z50.parent = ob_parede_externa_oeste_x1614_y1719_1727
ob_bloco_sandstone_wall_1614_1727_z50.matrix_parent_inverse = Matrix(((1.0, -0.0, 0.0, 0.5), (-0.0, 1.0, -0.0, 0.0), (0.0, -0.0, 1.0, -0.0), (-0.0, 0.0, -0.0, 1.0)))
ob_bloco_sandstone_wall_1614_1727_z50.location = (-0.825, 4.0, 2.58)
ob_parede_externa_leste_x1615_y1719_1727.location = (0.5, 0.0, 0.0)
ob_parede_externa_leste_x1615_y1719_1727.empty_display_type = 'CUBE'
ob_bloco_sandstone_wall_1615_1719_z30.parent = ob_parede_externa_leste_x1615_y1719_1727
ob_bloco_sandstone_wall_1615_1719_z30.matrix_parent_inverse = Matrix(((1.0, -0.0, 0.0, -0.5), (-0.0, 1.0, -0.0, 0.0), (0.0, -0.0, 1.0, -0.0), (-0.0, 0.0, -0.0, 1.0)))
ob_bloco_sandstone_wall_1615_1719_z30.location = (0.175, -4.0, 1.2)
ob_bloco_sandstone_wall_1615_1720_z30.parent = ob_parede_externa_leste_x1615_y1719_1727
ob_bloco_sandstone_wall_1615_1720_z30.matrix_parent_inverse = Matrix(((1.0, -0.0, 0.0, -0.5), (-0.0, 1.0, -0.0, 0.0), (0.0, -0.0, 1.0, -0.0), (-0.0, 0.0, -0.0, 1.0)))
ob_bloco_sandstone_wall_1615_1720_z30.location = (0.175, -3.0, 1.2)
ob_bloco_sandstone_wall_1615_1721_z30.parent = ob_parede_externa_leste_x1615_y1719_1727
ob_bloco_sandstone_wall_1615_1721_z30.matrix_parent_inverse = Matrix(((1.0, -0.0, 0.0, -0.5), (-0.0, 1.0, -0.0, 0.0), (0.0, -0.0, 1.0, -0.0), (-0.0, 0.0, -0.0, 1.0)))
ob_bloco_sandstone_wall_1615_1721_z30.location = (0.175, -2.0, 1.2)
ob_bloco_sandstone_wall_1615_1722_z50.parent = ob_parede_externa_leste_x1615_y1719_1727
ob_bloco_sandstone_wall_1615_1722_z50.matrix_parent_inverse = Matrix(((1.0, -0.0, 0.0, -0.5), (-0.0, 1.0, -0.0, 0.0), (0.0, -0.0, 1.0, -0.0), (-0.0, 0.0, -0.0, 1.0)))
ob_bloco_sandstone_wall_1615_1722_z50.location = (0.175, -1.0, 2.58)
ob_bloco_sandstone_wall_1615_1723_z50.parent = ob_parede_externa_leste_x1615_y1719_1727
ob_bloco_sandstone_wall_1615_1723_z50.matrix_parent_inverse = Matrix(((1.0, -0.0, 0.0, -0.5), (-0.0, 1.0, -0.0, 0.0), (0.0, -0.0, 1.0, -0.0), (-0.0, 0.0, -0.0, 1.0)))
ob_bloco_sandstone_wall_1615_1723_z50.location = (0.175, 0.0, 2.58)
ob_bloco_sandstone_wall_1615_1724_z50.parent = ob_parede_externa_leste_x1615_y1719_1727
ob_bloco_sandstone_wall_1615_1724_z50.matrix_parent_inverse = Matrix(((1.0, -0.0, 0.0, -0.5), (-0.0, 1.0, -0.0, 0.0), (0.0, -0.0, 1.0, -0.0), (-0.0, 0.0, -0.0, 1.0)))
ob_bloco_sandstone_wall_1615_1724_z50.location = (0.175, 1.0, 2.58)
ob_bloco_sandstone_wall_1615_1725_z30.parent = ob_parede_externa_leste_x1615_y1719_1727
ob_bloco_sandstone_wall_1615_1725_z30.matrix_parent_inverse = Matrix(((1.0, -0.0, 0.0, -0.5), (-0.0, 1.0, -0.0, 0.0), (0.0, -0.0, 1.0, -0.0), (-0.0, 0.0, -0.0, 1.0)))
ob_bloco_sandstone_wall_1615_1725_z30.location = (0.175, 2.0, 1.2)
ob_bloco_sandstone_wall_1615_1726_z30.parent = ob_parede_externa_leste_x1615_y1719_1727
ob_bloco_sandstone_wall_1615_1726_z30.matrix_parent_inverse = Matrix(((1.0, -0.0, 0.0, -0.5), (-0.0, 1.0, -0.0, 0.0), (0.0, -0.0, 1.0, -0.0), (-0.0, 0.0, -0.0, 1.0)))
ob_bloco_sandstone_wall_1615_1726_z30.location = (0.175, 3.0, 1.2)
ob_bloco_sandstone_wall_1615_1727_z30.parent = ob_parede_externa_leste_x1615_y1719_1727
ob_bloco_sandstone_wall_1615_1727_z30.matrix_parent_inverse = Matrix(((1.0, -0.0, 0.0, -0.5), (-0.0, 1.0, -0.0, 0.0), (0.0, -0.0, 1.0, -0.0), (-0.0, 0.0, -0.0, 1.0)))
ob_bloco_sandstone_wall_1615_1727_z30.location = (0.175, 4.0, 1.2)
ob_pisos_lajes.location = (0.0, 0.0, 0.0)
ob_pisos_lajes.empty_display_type = 'CUBE'
ob_piso_wooden_planks_1614_1718_z50.parent = ob_pisos_lajes
ob_piso_wooden_planks_1614_1718_z50.location = (-0.5, -5.0, 2.35)
ob_piso_wooden_planks_1615_1718_z50.parent = ob_pisos_lajes
ob_piso_wooden_planks_1615_1718_z50.location = (0.5, -5.0, 2.35)
ob_piso_wooden_planks_1614_1719_z50.parent = ob_pisos_lajes
ob_piso_wooden_planks_1614_1719_z50.location = (-0.5, -4.0, 2.35)
ob_piso_wooden_planks_1615_1719_z50.parent = ob_pisos_lajes
ob_piso_wooden_planks_1615_1719_z50.location = (0.5, -4.0, 2.35)
ob_piso_wooden_planks_1614_1720_z50.parent = ob_pisos_lajes
ob_piso_wooden_planks_1614_1720_z50.location = (-0.5, -3.0, 2.35)
ob_piso_wooden_planks_1615_1720_z50.parent = ob_pisos_lajes
ob_piso_wooden_planks_1615_1720_z50.location = (0.5, -3.0, 2.35)
ob_piso_wooden_planks_1614_1721_z50.parent = ob_pisos_lajes
ob_piso_wooden_planks_1614_1721_z50.location = (-0.5, -2.0, 2.35)
ob_piso_wooden_planks_1615_1721_z50.parent = ob_pisos_lajes
ob_piso_wooden_planks_1615_1721_z50.location = (0.5, -2.0, 2.35)
ob_piso_wooden_planks_1615_1722_z50.parent = ob_pisos_lajes
ob_piso_wooden_planks_1615_1722_z50.location = (0.5, -1.0, 2.35)
ob_piso_wooden_planks_1615_1723_z50.parent = ob_pisos_lajes
ob_piso_wooden_planks_1615_1723_z50.location = (0.5, 0.0, 2.35)
ob_piso_wooden_planks_1615_1724_z50.parent = ob_pisos_lajes
ob_piso_wooden_planks_1615_1724_z50.location = (0.5, 1.0, 2.35)
ob_piso_wooden_planks_1614_1725_z50.parent = ob_pisos_lajes
ob_piso_wooden_planks_1614_1725_z50.location = (-0.5, 2.0, 2.35)
ob_piso_wooden_planks_1615_1725_z50.parent = ob_pisos_lajes
ob_piso_wooden_planks_1615_1725_z50.location = (0.5, 2.0, 2.35)
ob_piso_wooden_planks_1614_1726_z50.parent = ob_pisos_lajes
ob_piso_wooden_planks_1614_1726_z50.location = (-0.5, 3.0, 2.35)
ob_piso_wooden_planks_1615_1726_z50.parent = ob_pisos_lajes
ob_piso_wooden_planks_1615_1726_z50.location = (0.5, 3.0, 2.35)
ob_piso_wooden_planks_1614_1727_z50.parent = ob_pisos_lajes
ob_piso_wooden_planks_1614_1727_z50.location = (-0.5, 4.0, 2.35)
ob_piso_wooden_planks_1615_1727_z50.parent = ob_pisos_lajes
ob_piso_wooden_planks_1615_1727_z50.location = (0.5, 4.0, 2.35)
ob_piso_wooden_planks_1614_1728_z50.parent = ob_pisos_lajes
ob_piso_wooden_planks_1614_1728_z50.location = (-0.5, 5.0, 2.35)
ob_piso_wooden_planks_1615_1728_z50.parent = ob_pisos_lajes
ob_piso_wooden_planks_1615_1728_z50.location = (0.5, 5.0, 2.35)

# ---- collection membership
col_01_paredes_externas.objects.link(ob_parede_externa_norte_y1718_x1614_1615)
col_01_paredes_externas.objects.link(ob_bloco_sandstone_wall_1614_1718_z30)
col_01_paredes_externas.objects.link(ob_bloco_sandstone_wall_1614_1718_z50)
col_01_paredes_externas.objects.link(ob_bloco_sandstone_wall_1615_1718_z30)
col_01_paredes_externas.objects.link(ob_bloco_sandstone_wall_1615_1718_z50)
col_01_paredes_externas.objects.link(ob_parede_externa_sul_y1728_x1614_1615)
col_01_paredes_externas.objects.link(ob_bloco_sandstone_wall_1614_1728_z30)
col_01_paredes_externas.objects.link(ob_bloco_sandstone_wall_1614_1728_z50)
col_01_paredes_externas.objects.link(ob_bloco_sandstone_wall_1615_1728_z30)
col_01_paredes_externas.objects.link(ob_bloco_sandstone_wall_1615_1728_z50)
col_01_paredes_externas.objects.link(ob_parede_externa_oeste_x1614_y1719_1727)
col_01_paredes_externas.objects.link(ob_bloco_sandstone_wall_1614_1719_z30)
col_01_paredes_externas.objects.link(ob_bloco_sandstone_wall_1614_1719_z50)
col_01_paredes_externas.objects.link(ob_bloco_sandstone_wall_1614_1720_z30)
col_01_paredes_externas.objects.link(ob_bloco_sandstone_wall_1614_1720_z50)
col_01_paredes_externas.objects.link(ob_bloco_sandstone_wall_1614_1721_z30)
col_01_paredes_externas.objects.link(ob_bloco_sandstone_wall_1614_1721_z50)
col_01_paredes_externas.objects.link(ob_bloco_sandstone_wall_1614_1722_z50)
col_01_paredes_externas.objects.link(ob_bloco_sandstone_wall_1614_1724_z50)
col_01_paredes_externas.objects.link(ob_bloco_sandstone_wall_1614_1725_z30)
col_01_paredes_externas.objects.link(ob_bloco_sandstone_wall_1614_1725_z50)
col_01_paredes_externas.objects.link(ob_bloco_sandstone_wall_1614_1726_z30)
col_01_paredes_externas.objects.link(ob_bloco_sandstone_wall_1614_1726_z50)
col_01_paredes_externas.objects.link(ob_bloco_sandstone_wall_1614_1727_z30)
col_01_paredes_externas.objects.link(ob_bloco_sandstone_wall_1614_1727_z50)
col_01_paredes_externas.objects.link(ob_parede_externa_leste_x1615_y1719_1727)
col_01_paredes_externas.objects.link(ob_bloco_sandstone_wall_1615_1719_z30)
col_01_paredes_externas.objects.link(ob_bloco_sandstone_wall_1615_1720_z30)
col_01_paredes_externas.objects.link(ob_bloco_sandstone_wall_1615_1721_z30)
col_01_paredes_externas.objects.link(ob_bloco_sandstone_wall_1615_1722_z50)
col_01_paredes_externas.objects.link(ob_bloco_sandstone_wall_1615_1723_z50)
col_01_paredes_externas.objects.link(ob_bloco_sandstone_wall_1615_1724_z50)
col_01_paredes_externas.objects.link(ob_bloco_sandstone_wall_1615_1725_z30)
col_01_paredes_externas.objects.link(ob_bloco_sandstone_wall_1615_1726_z30)
col_01_paredes_externas.objects.link(ob_bloco_sandstone_wall_1615_1727_z30)
col_03_pisos_escadas.objects.link(ob_pisos_lajes)
col_03_pisos_escadas.objects.link(ob_piso_wooden_planks_1614_1718_z50)
col_03_pisos_escadas.objects.link(ob_piso_wooden_planks_1615_1718_z50)
col_03_pisos_escadas.objects.link(ob_piso_wooden_planks_1614_1719_z50)
col_03_pisos_escadas.objects.link(ob_piso_wooden_planks_1615_1719_z50)
col_03_pisos_escadas.objects.link(ob_piso_wooden_planks_1614_1720_z50)
col_03_pisos_escadas.objects.link(ob_piso_wooden_planks_1615_1720_z50)
col_03_pisos_escadas.objects.link(ob_piso_wooden_planks_1614_1721_z50)
col_03_pisos_escadas.objects.link(ob_piso_wooden_planks_1615_1721_z50)
col_03_pisos_escadas.objects.link(ob_piso_wooden_planks_1615_1722_z50)
col_03_pisos_escadas.objects.link(ob_piso_wooden_planks_1615_1723_z50)
col_03_pisos_escadas.objects.link(ob_piso_wooden_planks_1615_1724_z50)
col_03_pisos_escadas.objects.link(ob_piso_wooden_planks_1614_1725_z50)
col_03_pisos_escadas.objects.link(ob_piso_wooden_planks_1615_1725_z50)
col_03_pisos_escadas.objects.link(ob_piso_wooden_planks_1614_1726_z50)
col_03_pisos_escadas.objects.link(ob_piso_wooden_planks_1615_1726_z50)
col_03_pisos_escadas.objects.link(ob_piso_wooden_planks_1614_1727_z50)
col_03_pisos_escadas.objects.link(ob_piso_wooden_planks_1615_1727_z50)
col_03_pisos_escadas.objects.link(ob_piso_wooden_planks_1614_1728_z50)
col_03_pisos_escadas.objects.link(ob_piso_wooden_planks_1615_1728_z50)

# ---- scene / render settings (as saved in the file)
scene.frame_start = 1; scene.frame_end = 250; scene.frame_set(1)
scene.render.engine = 'BLENDER_EEVEE_NEXT'
scene.render.bake_bias = 0.0
scene.render.bake_samples = 0
scene.cycles.sampling_pattern = 'TABULATED_SOBOL'
scene.eevee.use_volume_custom_range = False
bpy.context.view_layer.update()

# ---- added for rendering (the .blend has no active camera and no usable light): camera, sun + grey world if the file has none
cam_auto = bpy.data.cameras.new('AutoCamera')
cam_auto.lens = 50.0
cam_auto.sensor_width = 36.0
cam_auto.clip_end = 1000.0
ob_auto_camera = bpy.data.objects.new('AutoCamera', cam_auto)
scene.collection.objects.link(ob_auto_camera)
ob_auto_camera.location = (10.8674, -13.0408, 10.4939)
ob_auto_camera.rotation_euler = (1.09748, -7.21219e-08, 0.694738)
scene.camera = ob_auto_camera
light_auto_sun = bpy.data.lights.new('AutoSun', 'SUN')
light_auto_sun.energy = 3.0
light_auto_sun.angle = 0.0523599
ob_auto_sun = bpy.data.objects.new('AutoSun', light_auto_sun)
scene.collection.objects.link(ob_auto_sun)
ob_auto_sun.rotation_euler = (0.872665, 0.174533, 0.523599)
if scene.world is None:
    world_auto = bpy.data.worlds.new('AutoWorld')
    world_auto.color = (0.3, 0.3, 0.3)
    scene.world = world_auto
bpy.context.view_layer.update()
